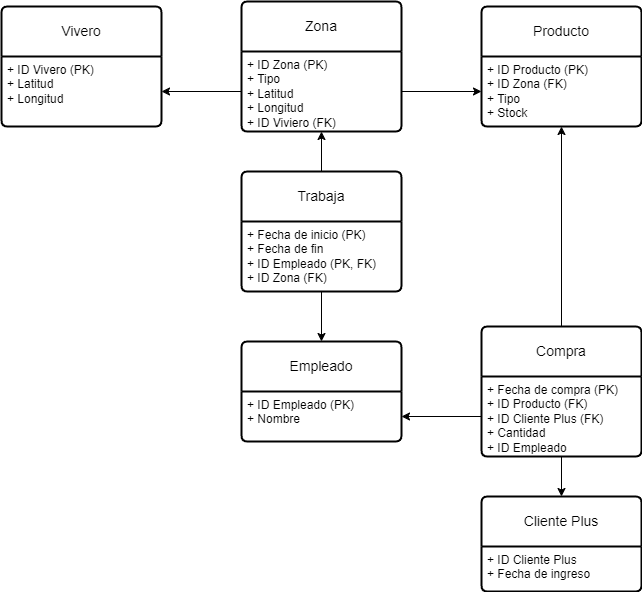

The diagram above was exported from draw.io. Its source (the exported page's mxGraphModel, read from the mxfile embedded in the PNG):
<mxGraphModel dx="2074" dy="1106" grid="1" gridSize="10" guides="1" tooltips="1" connect="1" arrows="1" fold="1" page="1" pageScale="1" pageWidth="827" pageHeight="1169" math="0" shadow="0">
  <root>
    <mxCell id="0" />
    <mxCell id="1" parent="0" />
    <mxCell id="gXv_TYyJZfL5k0WM-t4A-1" value="Vivero" style="swimlane;childLayout=stackLayout;horizontal=1;startSize=50;horizontalStack=0;rounded=1;fontSize=14;fontStyle=0;strokeWidth=2;resizeParent=0;resizeLast=1;shadow=0;dashed=0;align=center;arcSize=4;whiteSpace=wrap;html=1;" parent="1" vertex="1">
      <mxGeometry x="40" y="45" width="160" height="120" as="geometry" />
    </mxCell>
    <mxCell id="gXv_TYyJZfL5k0WM-t4A-2" value="+ ID Vivero (PK)&lt;br&gt;+ Latitud&lt;br&gt;+ Longitud" style="align=left;strokeColor=none;fillColor=none;spacingLeft=4;fontSize=12;verticalAlign=top;resizable=0;rotatable=0;part=1;html=1;" parent="gXv_TYyJZfL5k0WM-t4A-1" vertex="1">
      <mxGeometry y="50" width="160" height="70" as="geometry" />
    </mxCell>
    <mxCell id="gXv_TYyJZfL5k0WM-t4A-3" value="Zona" style="swimlane;childLayout=stackLayout;horizontal=1;startSize=50;horizontalStack=0;rounded=1;fontSize=14;fontStyle=0;strokeWidth=2;resizeParent=0;resizeLast=1;shadow=0;dashed=0;align=center;arcSize=4;whiteSpace=wrap;html=1;" parent="1" vertex="1">
      <mxGeometry x="280" y="40" width="160" height="130" as="geometry" />
    </mxCell>
    <mxCell id="gXv_TYyJZfL5k0WM-t4A-4" value="+ ID Zona (PK)&lt;br&gt;+ Tipo&lt;br&gt;+ Latitud&lt;br&gt;+ Longitud&lt;br&gt;+ ID Viviero (FK)" style="align=left;strokeColor=none;fillColor=none;spacingLeft=4;fontSize=12;verticalAlign=top;resizable=0;rotatable=0;part=1;html=1;" parent="gXv_TYyJZfL5k0WM-t4A-3" vertex="1">
      <mxGeometry y="50" width="160" height="80" as="geometry" />
    </mxCell>
    <mxCell id="gXv_TYyJZfL5k0WM-t4A-5" value="Producto" style="swimlane;childLayout=stackLayout;horizontal=1;startSize=50;horizontalStack=0;rounded=1;fontSize=14;fontStyle=0;strokeWidth=2;resizeParent=0;resizeLast=1;shadow=0;dashed=0;align=center;arcSize=4;whiteSpace=wrap;html=1;" parent="1" vertex="1">
      <mxGeometry x="520" y="45" width="160" height="120" as="geometry" />
    </mxCell>
    <mxCell id="gXv_TYyJZfL5k0WM-t4A-6" value="+ ID Producto (PK)&lt;br&gt;+ ID Zona (FK)&lt;br&gt;+ Tipo&lt;br&gt;+ Stock" style="align=left;strokeColor=none;fillColor=none;spacingLeft=4;fontSize=12;verticalAlign=top;resizable=0;rotatable=0;part=1;html=1;" parent="gXv_TYyJZfL5k0WM-t4A-5" vertex="1">
      <mxGeometry y="50" width="160" height="70" as="geometry" />
    </mxCell>
    <mxCell id="gXv_TYyJZfL5k0WM-t4A-7" value="Empleado" style="swimlane;childLayout=stackLayout;horizontal=1;startSize=50;horizontalStack=0;rounded=1;fontSize=14;fontStyle=0;strokeWidth=2;resizeParent=0;resizeLast=1;shadow=0;dashed=0;align=center;arcSize=4;whiteSpace=wrap;html=1;" parent="1" vertex="1">
      <mxGeometry x="280" y="380" width="160" height="100" as="geometry" />
    </mxCell>
    <mxCell id="gXv_TYyJZfL5k0WM-t4A-8" value="&lt;div&gt;+ ID Empleado (PK)&lt;br&gt;&lt;/div&gt;&lt;div&gt;+ Nombre&lt;/div&gt;" style="align=left;strokeColor=none;fillColor=none;spacingLeft=4;fontSize=12;verticalAlign=top;resizable=0;rotatable=0;part=1;html=1;" parent="gXv_TYyJZfL5k0WM-t4A-7" vertex="1">
      <mxGeometry y="50" width="160" height="50" as="geometry" />
    </mxCell>
    <mxCell id="gXv_TYyJZfL5k0WM-t4A-9" value="Cliente Plus" style="swimlane;childLayout=stackLayout;horizontal=1;startSize=50;horizontalStack=0;rounded=1;fontSize=14;fontStyle=0;strokeWidth=2;resizeParent=0;resizeLast=1;shadow=0;dashed=0;align=center;arcSize=4;whiteSpace=wrap;html=1;" parent="1" vertex="1">
      <mxGeometry x="520" y="535" width="160" height="95" as="geometry" />
    </mxCell>
    <mxCell id="gXv_TYyJZfL5k0WM-t4A-10" value="+ ID Cliente Plus&lt;br&gt;+ Fecha de ingreso" style="align=left;strokeColor=none;fillColor=none;spacingLeft=4;fontSize=12;verticalAlign=top;resizable=0;rotatable=0;part=1;html=1;" parent="gXv_TYyJZfL5k0WM-t4A-9" vertex="1">
      <mxGeometry y="50" width="160" height="45" as="geometry" />
    </mxCell>
    <mxCell id="gXv_TYyJZfL5k0WM-t4A-48" style="edgeStyle=orthogonalEdgeStyle;rounded=0;orthogonalLoop=1;jettySize=auto;html=1;" parent="1" source="gXv_TYyJZfL5k0WM-t4A-31" target="gXv_TYyJZfL5k0WM-t4A-6" edge="1">
      <mxGeometry relative="1" as="geometry" />
    </mxCell>
    <mxCell id="gXv_TYyJZfL5k0WM-t4A-31" value="Compra" style="swimlane;childLayout=stackLayout;horizontal=1;startSize=50;horizontalStack=0;rounded=1;fontSize=14;fontStyle=0;strokeWidth=2;resizeParent=0;resizeLast=1;shadow=0;dashed=0;align=center;arcSize=4;whiteSpace=wrap;html=1;" parent="1" vertex="1">
      <mxGeometry x="520" y="365" width="160" height="130" as="geometry" />
    </mxCell>
    <mxCell id="gXv_TYyJZfL5k0WM-t4A-32" value="&lt;div&gt;+ Fecha de compra (PK)&lt;br&gt;&lt;/div&gt;&lt;div&gt;+ ID Producto (FK)&lt;br&gt;&lt;/div&gt;&lt;div&gt;+ ID Cliente Plus (FK)&lt;br&gt;&lt;/div&gt;&lt;div&gt;+ Cantidad&lt;/div&gt;&lt;div&gt;+ ID Empleado&lt;br&gt;&lt;/div&gt;" style="align=left;strokeColor=none;fillColor=none;spacingLeft=4;fontSize=12;verticalAlign=top;resizable=0;rotatable=0;part=1;html=1;" parent="gXv_TYyJZfL5k0WM-t4A-31" vertex="1">
      <mxGeometry y="50" width="160" height="80" as="geometry" />
    </mxCell>
    <mxCell id="gXv_TYyJZfL5k0WM-t4A-46" style="edgeStyle=orthogonalEdgeStyle;rounded=0;orthogonalLoop=1;jettySize=auto;html=1;" parent="1" source="gXv_TYyJZfL5k0WM-t4A-37" target="gXv_TYyJZfL5k0WM-t4A-4" edge="1">
      <mxGeometry relative="1" as="geometry" />
    </mxCell>
    <mxCell id="gXv_TYyJZfL5k0WM-t4A-37" value="Trabaja" style="swimlane;childLayout=stackLayout;horizontal=1;startSize=50;horizontalStack=0;rounded=1;fontSize=14;fontStyle=0;strokeWidth=2;resizeParent=0;resizeLast=1;shadow=0;dashed=0;align=center;arcSize=4;whiteSpace=wrap;html=1;" parent="1" vertex="1">
      <mxGeometry x="280" y="210" width="160" height="120" as="geometry" />
    </mxCell>
    <mxCell id="gXv_TYyJZfL5k0WM-t4A-38" value="&lt;div&gt;+ Fecha de inicio (PK)&lt;/div&gt;&lt;div&gt;+ Fecha de fin&amp;nbsp;&lt;br&gt;&lt;/div&gt;&lt;div&gt;+ ID Empleado (PK, FK)&lt;/div&gt;&lt;div&gt;+ ID Zona (FK)&lt;br&gt;&lt;/div&gt;" style="align=left;strokeColor=none;fillColor=none;spacingLeft=4;fontSize=12;verticalAlign=top;resizable=0;rotatable=0;part=1;html=1;" parent="gXv_TYyJZfL5k0WM-t4A-37" vertex="1">
      <mxGeometry y="50" width="160" height="70" as="geometry" />
    </mxCell>
    <mxCell id="gXv_TYyJZfL5k0WM-t4A-43" style="edgeStyle=orthogonalEdgeStyle;rounded=0;orthogonalLoop=1;jettySize=auto;html=1;" parent="1" source="gXv_TYyJZfL5k0WM-t4A-4" target="gXv_TYyJZfL5k0WM-t4A-2" edge="1">
      <mxGeometry relative="1" as="geometry" />
    </mxCell>
    <mxCell id="gXv_TYyJZfL5k0WM-t4A-45" style="edgeStyle=orthogonalEdgeStyle;rounded=0;orthogonalLoop=1;jettySize=auto;html=1;" parent="1" source="gXv_TYyJZfL5k0WM-t4A-4" target="gXv_TYyJZfL5k0WM-t4A-6" edge="1">
      <mxGeometry relative="1" as="geometry" />
    </mxCell>
    <mxCell id="gXv_TYyJZfL5k0WM-t4A-47" style="edgeStyle=orthogonalEdgeStyle;rounded=0;orthogonalLoop=1;jettySize=auto;html=1;" parent="1" source="gXv_TYyJZfL5k0WM-t4A-38" target="gXv_TYyJZfL5k0WM-t4A-7" edge="1">
      <mxGeometry relative="1" as="geometry" />
    </mxCell>
    <mxCell id="gXv_TYyJZfL5k0WM-t4A-49" style="edgeStyle=orthogonalEdgeStyle;rounded=0;orthogonalLoop=1;jettySize=auto;html=1;" parent="1" source="gXv_TYyJZfL5k0WM-t4A-32" target="gXv_TYyJZfL5k0WM-t4A-9" edge="1">
      <mxGeometry relative="1" as="geometry" />
    </mxCell>
    <mxCell id="gXv_TYyJZfL5k0WM-t4A-50" style="edgeStyle=orthogonalEdgeStyle;rounded=0;orthogonalLoop=1;jettySize=auto;html=1;" parent="1" source="gXv_TYyJZfL5k0WM-t4A-32" target="gXv_TYyJZfL5k0WM-t4A-8" edge="1">
      <mxGeometry relative="1" as="geometry" />
    </mxCell>
  </root>
</mxGraphModel>